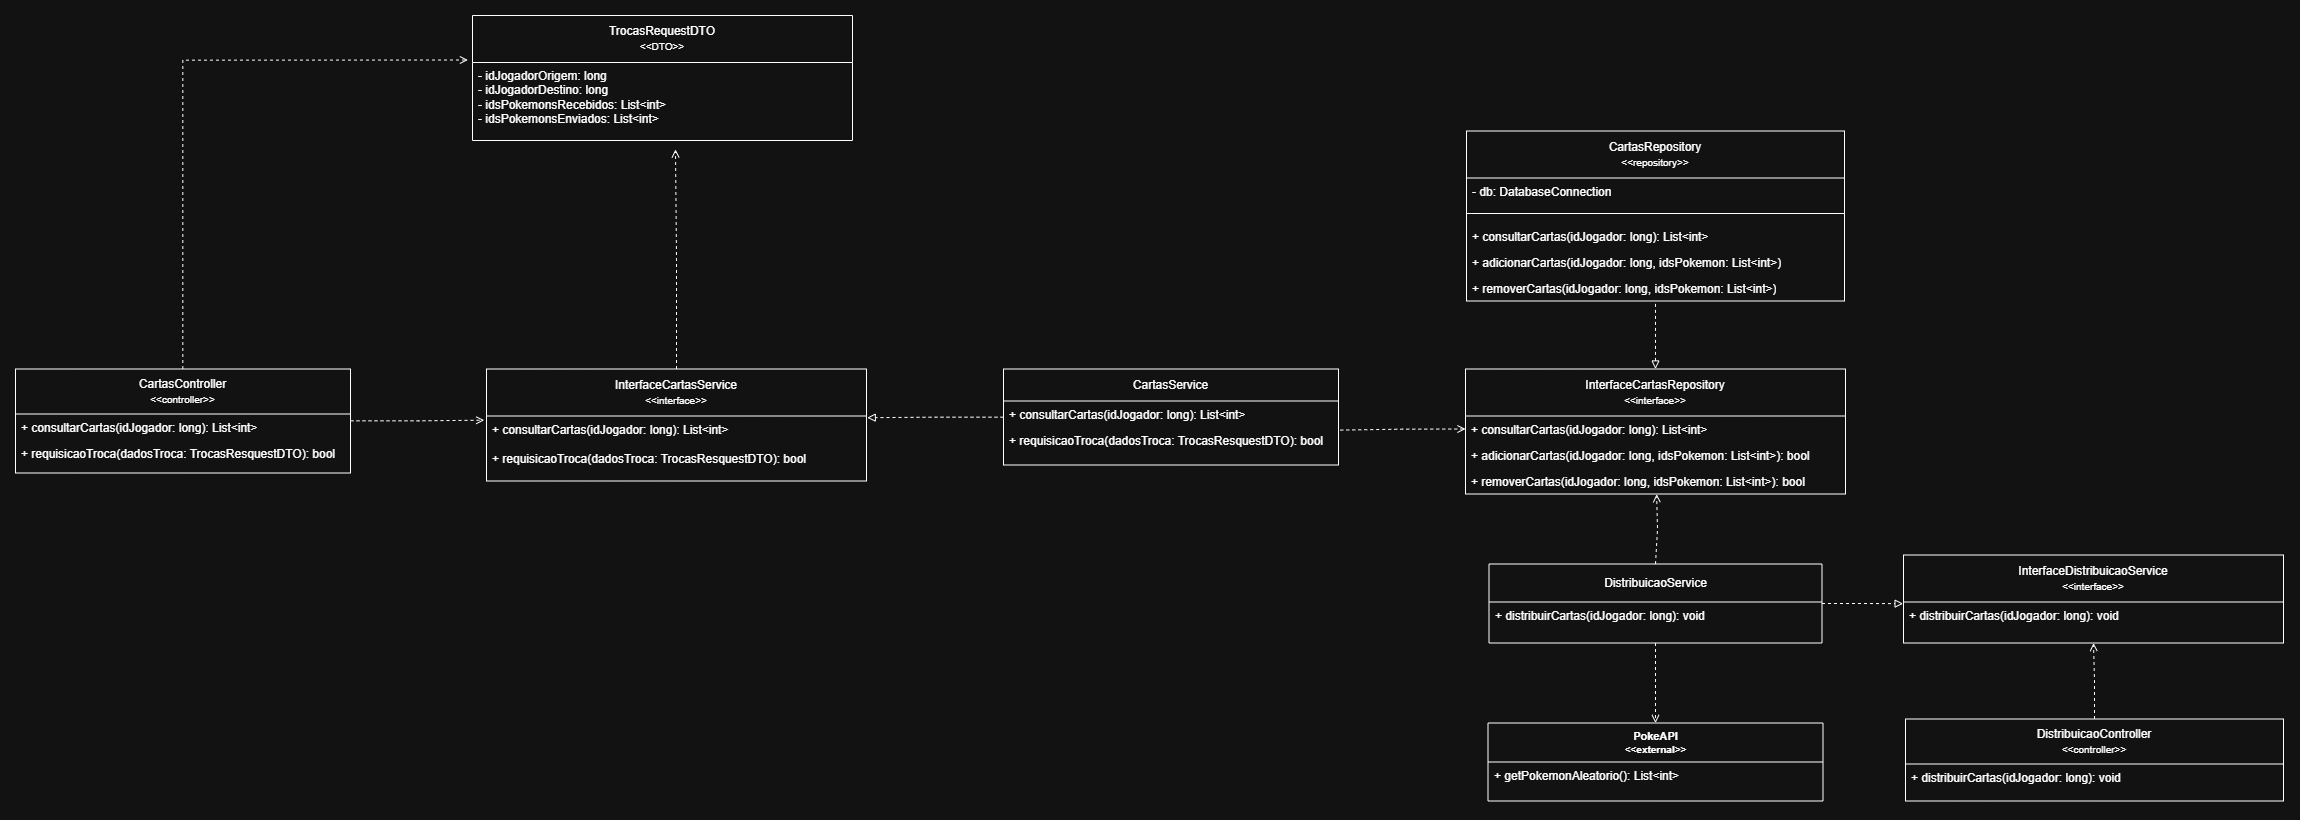

The diagram above was exported from draw.io. Its source (the exported page's mxGraphModel, read from the mxfile embedded in the PNG):
<mxGraphModel dx="2483" dy="1513" grid="0" gridSize="10" guides="1" tooltips="1" connect="1" arrows="1" fold="1" page="0" pageScale="1" pageWidth="827" pageHeight="1169" math="0" shadow="0">
  <root>
    <mxCell id="0" />
    <mxCell id="1" parent="0" />
    <mxCell id="ADazz7ix8fgCaq-q5FZG-40" connectable="0" parent="1" style="group" value="" vertex="1">
      <mxGeometry height="785.5" width="2268" x="1050" y="453" as="geometry" />
    </mxCell>
    <mxCell id="ADazz7ix8fgCaq-q5FZG-1" parent="ADazz7ix8fgCaq-q5FZG-40" style="swimlane;fontStyle=1;align=center;verticalAlign=top;childLayout=stackLayout;horizontal=1;startSize=39;horizontalStack=0;resizeParent=1;resizeParentMax=0;resizeLast=0;collapsible=1;marginBottom=0;whiteSpace=wrap;html=1;fontFamily=Helvetica;fontSize=11;fontColor=default;labelBackgroundColor=default;container=0;" value="PokeAPI&lt;br&gt;&lt;font style=&quot;font-size: 10px;&quot;&gt;&amp;lt;&amp;lt;external&amp;gt;&amp;gt;&lt;/font&gt;" vertex="1">
      <mxGeometry height="78" width="335" x="1472.5" y="707.5" as="geometry" />
    </mxCell>
    <mxCell id="ADazz7ix8fgCaq-q5FZG-2" parent="ADazz7ix8fgCaq-q5FZG-1" style="text;strokeColor=none;fillColor=none;align=left;verticalAlign=top;spacingLeft=4;spacingRight=4;overflow=hidden;rotatable=0;points=[[0,0.5],[1,0.5]];portConstraint=eastwest;whiteSpace=wrap;html=1;fontFamily=Helvetica;fontSize=11;fontColor=default;labelBackgroundColor=default;container=0;" value="&lt;font style=&quot;font-size: 12px;&quot;&gt;+ getPokemonAleatorio(): List&amp;lt;int&amp;gt;&lt;/font&gt;" vertex="1">
      <mxGeometry height="39" width="335" y="39" as="geometry" />
    </mxCell>
    <mxCell id="ADazz7ix8fgCaq-q5FZG-3" edge="1" parent="ADazz7ix8fgCaq-q5FZG-40" source="ADazz7ix8fgCaq-q5FZG-4" style="edgeStyle=orthogonalEdgeStyle;rounded=0;orthogonalLoop=1;jettySize=auto;html=1;entryX=-0.012;entryY=-0.032;entryDx=0;entryDy=0;entryPerimeter=0;dashed=1;endArrow=open;endFill=0;" target="ADazz7ix8fgCaq-q5FZG-37">
      <mxGeometry relative="1" as="geometry">
        <mxPoint x="168.5" y="39.973480224609375" as="targetPoint" />
      </mxGeometry>
    </mxCell>
    <mxCell id="ADazz7ix8fgCaq-q5FZG-4" parent="ADazz7ix8fgCaq-q5FZG-40" style="swimlane;fontStyle=0;childLayout=stackLayout;horizontal=1;startSize=45;fillColor=default;horizontalStack=0;resizeParent=1;resizeParentMax=0;resizeLast=0;collapsible=1;marginBottom=0;whiteSpace=wrap;html=1;" value="CartasController&lt;br&gt;&lt;font style=&quot;font-size: 10px;&quot;&gt;&amp;lt;&amp;lt;controller&amp;gt;&amp;gt;&lt;/font&gt;" vertex="1">
      <mxGeometry height="104" width="335" y="353.5" as="geometry" />
    </mxCell>
    <mxCell id="ADazz7ix8fgCaq-q5FZG-5" parent="ADazz7ix8fgCaq-q5FZG-4" style="text;strokeColor=none;fillColor=none;align=left;verticalAlign=top;spacingLeft=4;spacingRight=4;overflow=hidden;rotatable=0;points=[[0,0.5],[1,0.5]];portConstraint=eastwest;whiteSpace=wrap;html=1;" value="+ consultarCartas(idJogador: long): List&amp;lt;int&amp;gt;" vertex="1">
      <mxGeometry height="26" width="335" y="45" as="geometry" />
    </mxCell>
    <mxCell id="ADazz7ix8fgCaq-q5FZG-6" parent="ADazz7ix8fgCaq-q5FZG-4" style="text;strokeColor=none;fillColor=none;align=left;verticalAlign=top;spacingLeft=4;spacingRight=4;overflow=hidden;rotatable=0;points=[[0,0.5],[1,0.5]];portConstraint=eastwest;whiteSpace=wrap;html=1;" value="+ requisicaoTroca(dadosTroca: TrocasResquestDTO): bool" vertex="1">
      <mxGeometry height="33" width="335" y="71" as="geometry" />
    </mxCell>
    <mxCell id="ADazz7ix8fgCaq-q5FZG-7" edge="1" parent="ADazz7ix8fgCaq-q5FZG-40" source="ADazz7ix8fgCaq-q5FZG-8" style="edgeStyle=orthogonalEdgeStyle;rounded=0;orthogonalLoop=1;jettySize=auto;html=1;dashed=1;endArrow=block;endFill=0;entryX=-0.001;entryY=0.041;entryDx=0;entryDy=0;entryPerimeter=0;" target="ADazz7ix8fgCaq-q5FZG-35">
      <mxGeometry relative="1" as="geometry">
        <mxPoint x="1640" y="662.9000000000001" as="targetPoint" />
      </mxGeometry>
    </mxCell>
    <mxCell id="ADazz7ix8fgCaq-q5FZG-8" parent="ADazz7ix8fgCaq-q5FZG-40" style="swimlane;fontStyle=0;childLayout=stackLayout;horizontal=1;startSize=38;fillColor=none;horizontalStack=0;resizeParent=1;resizeParentMax=0;resizeLast=0;collapsible=1;marginBottom=0;whiteSpace=wrap;html=1;" value="DistribuicaoService" vertex="1">
      <mxGeometry height="79" width="333" x="1473.5" y="548.5" as="geometry" />
    </mxCell>
    <mxCell id="ADazz7ix8fgCaq-q5FZG-9" parent="ADazz7ix8fgCaq-q5FZG-8" style="text;strokeColor=none;fillColor=none;align=left;verticalAlign=top;spacingLeft=4;spacingRight=4;overflow=hidden;rotatable=0;points=[[0,0.5],[1,0.5]];portConstraint=eastwest;whiteSpace=wrap;html=1;" value="+ distribuirCartas(idJogador: long): void" vertex="1">
      <mxGeometry height="41" width="333" y="38" as="geometry" />
    </mxCell>
    <mxCell id="ADazz7ix8fgCaq-q5FZG-10" edge="1" parent="ADazz7ix8fgCaq-q5FZG-40" source="ADazz7ix8fgCaq-q5FZG-8" style="edgeStyle=orthogonalEdgeStyle;rounded=0;orthogonalLoop=1;jettySize=auto;html=1;exitX=0.5;exitY=0;exitDx=0;exitDy=0;entryX=0.503;entryY=1.008;entryDx=0;entryDy=0;entryPerimeter=0;dashed=1;endArrow=open;endFill=0;" target="ADazz7ix8fgCaq-q5FZG-29">
      <mxGeometry relative="1" as="geometry">
        <Array as="points">
          <mxPoint x="1642" y="548.5" />
          <mxPoint x="1642" y="513.5" />
          <mxPoint x="1641" y="513.5" />
        </Array>
        <mxPoint x="1616.8310000000001" y="470.3319999999999" as="targetPoint" />
      </mxGeometry>
    </mxCell>
    <mxCell id="ADazz7ix8fgCaq-q5FZG-11" edge="1" parent="ADazz7ix8fgCaq-q5FZG-40" source="ADazz7ix8fgCaq-q5FZG-12" style="edgeStyle=orthogonalEdgeStyle;rounded=0;orthogonalLoop=1;jettySize=auto;html=1;dashed=1;endArrow=open;endFill=0;entryX=0.5;entryY=1;entryDx=0;entryDy=0;" target="ADazz7ix8fgCaq-q5FZG-34">
      <mxGeometry relative="1" as="geometry">
        <mxPoint x="2073" y="639.5" as="targetPoint" />
      </mxGeometry>
    </mxCell>
    <mxCell id="ADazz7ix8fgCaq-q5FZG-12" parent="ADazz7ix8fgCaq-q5FZG-40" style="swimlane;fontStyle=0;childLayout=stackLayout;horizontal=1;startSize=45;fillColor=none;horizontalStack=0;resizeParent=1;resizeParentMax=0;resizeLast=0;collapsible=1;marginBottom=0;whiteSpace=wrap;html=1;" value="DistribuicaoController&lt;br&gt;&lt;font style=&quot;font-size: 10px;&quot;&gt;&amp;lt;&amp;lt;controller&amp;gt;&amp;gt;&lt;/font&gt;" vertex="1">
      <mxGeometry height="82" width="378" x="1890" y="703.5" as="geometry" />
    </mxCell>
    <mxCell id="ADazz7ix8fgCaq-q5FZG-13" parent="ADazz7ix8fgCaq-q5FZG-12" style="text;strokeColor=none;fillColor=none;align=left;verticalAlign=top;spacingLeft=4;spacingRight=4;overflow=hidden;rotatable=0;points=[[0,0.5],[1,0.5]];portConstraint=eastwest;whiteSpace=wrap;html=1;" value="+ distribuirCartas(idJogador: long): void" vertex="1">
      <mxGeometry height="37" width="378" y="45" as="geometry" />
    </mxCell>
    <mxCell id="ADazz7ix8fgCaq-q5FZG-14" edge="1" parent="ADazz7ix8fgCaq-q5FZG-40" source="ADazz7ix8fgCaq-q5FZG-15" style="edgeStyle=orthogonalEdgeStyle;rounded=0;orthogonalLoop=1;jettySize=auto;html=1;dashed=1;endArrow=block;endFill=0;entryX=1.002;entryY=0.026;entryDx=0;entryDy=0;entryPerimeter=0;" target="ADazz7ix8fgCaq-q5FZG-32">
      <mxGeometry relative="1" as="geometry">
        <mxPoint x="860.0551452636719" y="377.2044721330917" as="targetPoint" />
      </mxGeometry>
    </mxCell>
    <mxCell id="ADazz7ix8fgCaq-q5FZG-15" parent="ADazz7ix8fgCaq-q5FZG-40" style="swimlane;fontStyle=0;childLayout=stackLayout;horizontal=1;startSize=32;fillColor=none;horizontalStack=0;resizeParent=1;resizeParentMax=0;resizeLast=0;collapsible=1;marginBottom=0;whiteSpace=wrap;html=1;" value="CartasService" vertex="1">
      <mxGeometry height="96" width="335" x="988" y="353.5" as="geometry" />
    </mxCell>
    <mxCell id="ADazz7ix8fgCaq-q5FZG-16" parent="ADazz7ix8fgCaq-q5FZG-15" style="text;strokeColor=none;fillColor=none;align=left;verticalAlign=top;spacingLeft=4;spacingRight=4;overflow=hidden;rotatable=0;points=[[0,0.5],[1,0.5]];portConstraint=eastwest;whiteSpace=wrap;html=1;" value="+ consultarCartas(idJogador: long): List&amp;lt;int&amp;gt;" vertex="1">
      <mxGeometry height="26" width="335" y="32" as="geometry" />
    </mxCell>
    <mxCell id="ADazz7ix8fgCaq-q5FZG-17" parent="ADazz7ix8fgCaq-q5FZG-15" style="text;strokeColor=none;fillColor=none;align=left;verticalAlign=top;spacingLeft=4;spacingRight=4;overflow=hidden;rotatable=0;points=[[0,0.5],[1,0.5]];portConstraint=eastwest;whiteSpace=wrap;html=1;" value="+ requisicaoTroca(dadosTroca: TrocasResquestDTO): bool" vertex="1">
      <mxGeometry height="38" width="335" y="58" as="geometry" />
    </mxCell>
    <mxCell id="ADazz7ix8fgCaq-q5FZG-18" edge="1" parent="ADazz7ix8fgCaq-q5FZG-40" source="ADazz7ix8fgCaq-q5FZG-27" style="edgeStyle=orthogonalEdgeStyle;rounded=0;orthogonalLoop=1;jettySize=auto;html=1;exitX=0;exitY=0.5;exitDx=0;exitDy=0;entryX=1;entryY=0.082;entryDx=0;entryDy=0;entryPerimeter=0;startArrow=open;startFill=0;endArrow=none;endFill=0;dashed=1;" target="ADazz7ix8fgCaq-q5FZG-17">
      <mxGeometry relative="1" as="geometry">
        <mxPoint x="1317" y="353.5" as="sourcePoint" />
      </mxGeometry>
    </mxCell>
    <mxCell id="ADazz7ix8fgCaq-q5FZG-19" parent="ADazz7ix8fgCaq-q5FZG-40" style="swimlane;fontStyle=0;childLayout=stackLayout;horizontal=1;startSize=47;fillColor=none;horizontalStack=0;resizeParent=1;resizeParentMax=0;resizeLast=0;collapsible=1;marginBottom=0;whiteSpace=wrap;html=1;" value="&lt;font&gt;CartasRepository&lt;br&gt;&lt;/font&gt;&lt;font style=&quot;font-size: 10px;&quot;&gt;&amp;lt;&amp;lt;repository&amp;gt;&amp;gt;&lt;/font&gt;" vertex="1">
      <mxGeometry height="170" width="378" x="1451" y="115.5" as="geometry" />
    </mxCell>
    <mxCell id="ADazz7ix8fgCaq-q5FZG-20" parent="ADazz7ix8fgCaq-q5FZG-19" style="text;strokeColor=none;fillColor=none;align=left;verticalAlign=top;spacingLeft=4;spacingRight=4;overflow=hidden;rotatable=0;points=[[0,0.5],[1,0.5]];portConstraint=eastwest;whiteSpace=wrap;html=1;" value="- db: DatabaseConnection" vertex="1">
      <mxGeometry height="26" width="378" y="47" as="geometry" />
    </mxCell>
    <mxCell id="ADazz7ix8fgCaq-q5FZG-21" parent="ADazz7ix8fgCaq-q5FZG-19" style="line;strokeWidth=1;fillColor=none;align=left;verticalAlign=middle;spacingTop=-1;spacingLeft=3;spacingRight=3;rotatable=0;labelPosition=right;points=[];portConstraint=eastwest;strokeColor=inherit;fontFamily=Helvetica;fontSize=11;fontColor=default;labelBackgroundColor=default;container=0;" value="" vertex="1">
      <mxGeometry height="19" width="378" y="73" as="geometry" />
    </mxCell>
    <mxCell id="ADazz7ix8fgCaq-q5FZG-22" parent="ADazz7ix8fgCaq-q5FZG-19" style="text;strokeColor=none;fillColor=none;align=left;verticalAlign=top;spacingLeft=4;spacingRight=4;overflow=hidden;rotatable=0;points=[[0,0.5],[1,0.5]];portConstraint=eastwest;whiteSpace=wrap;html=1;" value="+ consultarCartas(idJogador: long): List&amp;lt;int&amp;gt;&lt;div&gt;&lt;br&gt;&lt;/div&gt;" vertex="1">
      <mxGeometry height="26" width="378" y="92" as="geometry" />
    </mxCell>
    <mxCell id="ADazz7ix8fgCaq-q5FZG-23" parent="ADazz7ix8fgCaq-q5FZG-19" style="text;strokeColor=none;fillColor=none;align=left;verticalAlign=top;spacingLeft=4;spacingRight=4;overflow=hidden;rotatable=0;points=[[0,0.5],[1,0.5]];portConstraint=eastwest;whiteSpace=wrap;html=1;" value="+ adicionarCartas(idJogador: long, idsPokemon: List&amp;lt;int&amp;gt;)" vertex="1">
      <mxGeometry height="26" width="378" y="118" as="geometry" />
    </mxCell>
    <mxCell id="ADazz7ix8fgCaq-q5FZG-24" parent="ADazz7ix8fgCaq-q5FZG-19" style="text;strokeColor=none;fillColor=none;align=left;verticalAlign=top;spacingLeft=4;spacingRight=4;overflow=hidden;rotatable=0;points=[[0,0.5],[1,0.5]];portConstraint=eastwest;whiteSpace=wrap;html=1;" value="+ removerCartas(idJogador: long, idsPokemon: List&amp;lt;int&amp;gt;)" vertex="1">
      <mxGeometry height="26" width="378" y="144" as="geometry" />
    </mxCell>
    <mxCell id="ADazz7ix8fgCaq-q5FZG-25" edge="1" parent="ADazz7ix8fgCaq-q5FZG-40" source="ADazz7ix8fgCaq-q5FZG-26" style="edgeStyle=orthogonalEdgeStyle;rounded=0;orthogonalLoop=1;jettySize=auto;html=1;exitX=0.5;exitY=0;exitDx=0;exitDy=0;entryX=0.5;entryY=1;entryDx=0;entryDy=0;endArrow=none;endFill=0;dashed=1;startArrow=block;startFill=0;" target="ADazz7ix8fgCaq-q5FZG-19">
      <mxGeometry relative="1" as="geometry" />
    </mxCell>
    <mxCell id="ADazz7ix8fgCaq-q5FZG-26" parent="ADazz7ix8fgCaq-q5FZG-40" style="swimlane;fontStyle=0;childLayout=stackLayout;horizontal=1;startSize=47;fillColor=none;horizontalStack=0;resizeParent=1;resizeParentMax=0;resizeLast=0;collapsible=1;marginBottom=0;whiteSpace=wrap;html=1;" value="&lt;font&gt;InterfaceCartasRepository&lt;br&gt;&lt;/font&gt;&lt;font style=&quot;font-size: 10px;&quot;&gt;&amp;lt;&amp;lt;interface&amp;gt;&amp;gt;&lt;/font&gt;" vertex="1">
      <mxGeometry height="125" width="380" x="1450" y="353.5" as="geometry" />
    </mxCell>
    <mxCell id="ADazz7ix8fgCaq-q5FZG-27" parent="ADazz7ix8fgCaq-q5FZG-26" style="text;strokeColor=none;fillColor=none;align=left;verticalAlign=top;spacingLeft=4;spacingRight=4;overflow=hidden;rotatable=0;points=[[0,0.5],[1,0.5]];portConstraint=eastwest;whiteSpace=wrap;html=1;" value="+ consultarCartas(idJogador: long): List&amp;lt;int&amp;gt;&lt;div&gt;&lt;br&gt;&lt;/div&gt;" vertex="1">
      <mxGeometry height="26" width="380" y="47" as="geometry" />
    </mxCell>
    <mxCell id="ADazz7ix8fgCaq-q5FZG-28" parent="ADazz7ix8fgCaq-q5FZG-26" style="text;strokeColor=none;fillColor=none;align=left;verticalAlign=top;spacingLeft=4;spacingRight=4;overflow=hidden;rotatable=0;points=[[0,0.5],[1,0.5]];portConstraint=eastwest;whiteSpace=wrap;html=1;" value="+ adicionarCartas(idJogador: long, idsPokemon: List&amp;lt;int&amp;gt;): bool" vertex="1">
      <mxGeometry height="26" width="380" y="73" as="geometry" />
    </mxCell>
    <mxCell id="ADazz7ix8fgCaq-q5FZG-29" parent="ADazz7ix8fgCaq-q5FZG-26" style="text;strokeColor=none;fillColor=none;align=left;verticalAlign=top;spacingLeft=4;spacingRight=4;overflow=hidden;rotatable=0;points=[[0,0.5],[1,0.5]];portConstraint=eastwest;whiteSpace=wrap;html=1;" value="+ removerCartas(idJogador: long, idsPokemon: List&amp;lt;int&amp;gt;): bool" vertex="1">
      <mxGeometry height="26" width="380" y="99" as="geometry" />
    </mxCell>
    <mxCell id="ADazz7ix8fgCaq-q5FZG-30" edge="1" parent="ADazz7ix8fgCaq-q5FZG-40" source="ADazz7ix8fgCaq-q5FZG-31" style="edgeStyle=orthogonalEdgeStyle;rounded=0;orthogonalLoop=1;jettySize=auto;html=1;dashed=1;endArrow=open;endFill=0;">
      <mxGeometry relative="1" as="geometry">
        <mxPoint x="660" y="133.91289265950536" as="targetPoint" />
      </mxGeometry>
    </mxCell>
    <mxCell id="ADazz7ix8fgCaq-q5FZG-31" parent="ADazz7ix8fgCaq-q5FZG-40" style="swimlane;fontStyle=0;childLayout=stackLayout;horizontal=1;startSize=47;fillColor=none;horizontalStack=0;resizeParent=1;resizeParentMax=0;resizeLast=0;collapsible=1;marginBottom=0;whiteSpace=wrap;html=1;" value="&lt;font&gt;InterfaceCartasService&lt;br&gt;&lt;/font&gt;&lt;font style=&quot;font-size: 10px;&quot;&gt;&amp;lt;&amp;lt;interface&amp;gt;&amp;gt;&lt;/font&gt;" vertex="1">
      <mxGeometry height="112" width="380" x="471" y="353.5" as="geometry" />
    </mxCell>
    <mxCell id="ADazz7ix8fgCaq-q5FZG-32" parent="ADazz7ix8fgCaq-q5FZG-31" style="text;strokeColor=none;fillColor=none;align=left;verticalAlign=top;spacingLeft=4;spacingRight=4;overflow=hidden;rotatable=0;points=[[0,0.5],[1,0.5]];portConstraint=eastwest;whiteSpace=wrap;html=1;" value="+ consultarCartas(idJogador: long): List&amp;lt;int&amp;gt;&lt;div&gt;&lt;br&gt;&lt;div&gt;&lt;div&gt;+ requisicaoTroca(dadosTroca: TrocasResquestDTO): bool&lt;/div&gt;&lt;/div&gt;&lt;/div&gt;" vertex="1">
      <mxGeometry height="65" width="380" y="47" as="geometry" />
    </mxCell>
    <mxCell id="ADazz7ix8fgCaq-q5FZG-33" edge="1" parent="ADazz7ix8fgCaq-q5FZG-40" source="ADazz7ix8fgCaq-q5FZG-8" style="edgeStyle=orthogonalEdgeStyle;rounded=0;orthogonalLoop=1;jettySize=auto;html=1;entryX=0.5;entryY=0;entryDx=0;entryDy=0;dashed=1;endArrow=open;endFill=0;" target="ADazz7ix8fgCaq-q5FZG-1">
      <mxGeometry relative="1" as="geometry" />
    </mxCell>
    <mxCell id="ADazz7ix8fgCaq-q5FZG-34" parent="ADazz7ix8fgCaq-q5FZG-40" style="swimlane;fontStyle=0;childLayout=stackLayout;horizontal=1;startSize=47;fillColor=none;horizontalStack=0;resizeParent=1;resizeParentMax=0;resizeLast=0;collapsible=1;marginBottom=0;whiteSpace=wrap;html=1;" value="&lt;font&gt;InterfaceDistribuicaoService&lt;br&gt;&lt;/font&gt;&lt;font style=&quot;font-size: 10px;&quot;&gt;&amp;lt;&amp;lt;interface&amp;gt;&amp;gt;&lt;/font&gt;" vertex="1">
      <mxGeometry height="88" width="380" x="1888" y="539.5" as="geometry" />
    </mxCell>
    <mxCell id="ADazz7ix8fgCaq-q5FZG-35" parent="ADazz7ix8fgCaq-q5FZG-34" style="text;strokeColor=none;fillColor=none;align=left;verticalAlign=top;spacingLeft=4;spacingRight=4;overflow=hidden;rotatable=0;points=[[0,0.5],[1,0.5]];portConstraint=eastwest;whiteSpace=wrap;html=1;" value="+ distribuirCartas(idJogador: long): void" vertex="1">
      <mxGeometry height="41" width="380" y="47" as="geometry" />
    </mxCell>
    <mxCell id="ADazz7ix8fgCaq-q5FZG-36" parent="ADazz7ix8fgCaq-q5FZG-40" style="swimlane;fontStyle=0;childLayout=stackLayout;horizontal=1;startSize=47;fillColor=none;horizontalStack=0;resizeParent=1;resizeParentMax=0;resizeLast=0;collapsible=1;marginBottom=0;whiteSpace=wrap;html=1;" value="&lt;font&gt;TrocasRequestDTO&lt;br&gt;&lt;/font&gt;&lt;font style=&quot;font-size: 10px;&quot;&gt;&amp;lt;&amp;lt;DTO&amp;gt;&amp;gt;&lt;/font&gt;" vertex="1">
      <mxGeometry height="125" width="380" x="457" as="geometry" />
    </mxCell>
    <mxCell id="ADazz7ix8fgCaq-q5FZG-37" parent="ADazz7ix8fgCaq-q5FZG-36" style="text;strokeColor=none;fillColor=none;align=left;verticalAlign=top;spacingLeft=4;spacingRight=4;overflow=hidden;rotatable=0;points=[[0,0.5],[1,0.5]];portConstraint=eastwest;whiteSpace=wrap;html=1;" value="- idJogadorOrigem: long&lt;div&gt;- idJogadorDestino: long&lt;/div&gt;&lt;div&gt;- idsPokemonsRecebidos: List&amp;lt;int&amp;gt;&lt;/div&gt;&lt;div&gt;- idsPokemonsEnviados: List&amp;lt;int&amp;gt;&lt;/div&gt;" vertex="1">
      <mxGeometry height="78" width="380" y="47" as="geometry" />
    </mxCell>
    <mxCell id="ADazz7ix8fgCaq-q5FZG-38" edge="1" parent="ADazz7ix8fgCaq-q5FZG-40" source="ADazz7ix8fgCaq-q5FZG-4" style="edgeStyle=orthogonalEdgeStyle;rounded=0;orthogonalLoop=1;jettySize=auto;html=1;entryX=-0.006;entryY=0.457;entryDx=0;entryDy=0;entryPerimeter=0;dashed=1;endArrow=open;endFill=0;" target="ADazz7ix8fgCaq-q5FZG-31">
      <mxGeometry relative="1" as="geometry" />
    </mxCell>
  </root>
</mxGraphModel>